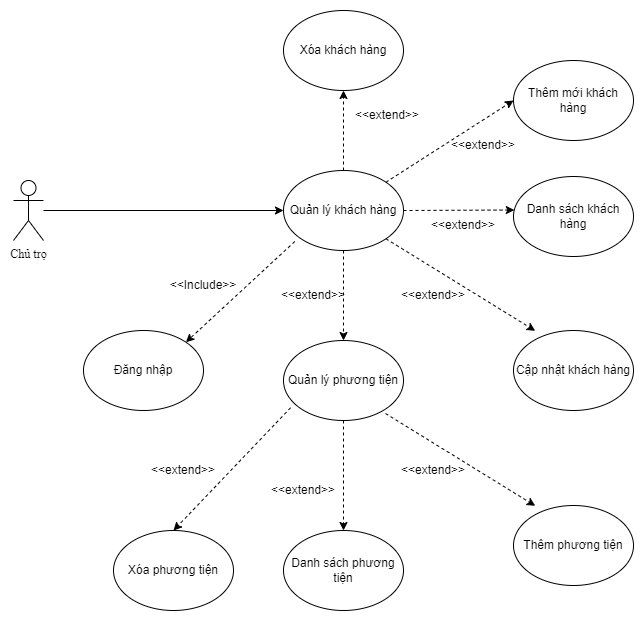

The diagram above was exported from draw.io. Its source (the exported page's mxGraphModel, read from the mxfile embedded in the PNG):
<mxGraphModel dx="1118" dy="604" grid="1" gridSize="10" guides="1" tooltips="1" connect="1" arrows="1" fold="1" page="1" pageScale="1" pageWidth="827" pageHeight="1169" math="0" shadow="0">
  <root>
    <mxCell id="0" />
    <mxCell id="1" parent="0" />
    <mxCell id="VWnZA8_5SV95Ae4IL8HQ-1" value="Chủ trọ" style="shape=umlActor;verticalLabelPosition=bottom;verticalAlign=top;html=1;outlineConnect=0;fontFamily=Times New Roman;" vertex="1" parent="1">
      <mxGeometry x="70" y="180" width="30" height="60" as="geometry" />
    </mxCell>
    <mxCell id="VWnZA8_5SV95Ae4IL8HQ-2" value="Quản lý khách hàng" style="ellipse;whiteSpace=wrap;html=1;" vertex="1" parent="1">
      <mxGeometry x="340" y="170" width="120" height="80" as="geometry" />
    </mxCell>
    <mxCell id="VWnZA8_5SV95Ae4IL8HQ-3" value="Đăng nhập" style="ellipse;whiteSpace=wrap;html=1;" vertex="1" parent="1">
      <mxGeometry x="140" y="330" width="120" height="80" as="geometry" />
    </mxCell>
    <mxCell id="VWnZA8_5SV95Ae4IL8HQ-4" value="Quản lý phương tiện" style="ellipse;whiteSpace=wrap;html=1;" vertex="1" parent="1">
      <mxGeometry x="340" y="340" width="120" height="80" as="geometry" />
    </mxCell>
    <mxCell id="VWnZA8_5SV95Ae4IL8HQ-5" value="Cập nhật khách hàng" style="ellipse;whiteSpace=wrap;html=1;" vertex="1" parent="1">
      <mxGeometry x="570" y="330" width="120" height="80" as="geometry" />
    </mxCell>
    <mxCell id="VWnZA8_5SV95Ae4IL8HQ-6" value="Danh sách khách hàng" style="ellipse;whiteSpace=wrap;html=1;" vertex="1" parent="1">
      <mxGeometry x="570" y="176" width="120" height="80" as="geometry" />
    </mxCell>
    <mxCell id="VWnZA8_5SV95Ae4IL8HQ-7" value="Thêm mới khách hàng" style="ellipse;whiteSpace=wrap;html=1;" vertex="1" parent="1">
      <mxGeometry x="570" y="60" width="120" height="80" as="geometry" />
    </mxCell>
    <mxCell id="VWnZA8_5SV95Ae4IL8HQ-8" value="" style="endArrow=classic;html=1;rounded=0;entryX=0;entryY=0.5;entryDx=0;entryDy=0;" edge="1" parent="1" source="VWnZA8_5SV95Ae4IL8HQ-1" target="VWnZA8_5SV95Ae4IL8HQ-2">
      <mxGeometry width="50" height="50" relative="1" as="geometry">
        <mxPoint x="390" y="290" as="sourcePoint" />
        <mxPoint x="440" y="240" as="targetPoint" />
      </mxGeometry>
    </mxCell>
    <mxCell id="VWnZA8_5SV95Ae4IL8HQ-9" value="" style="endArrow=classic;html=1;rounded=0;exitX=0.094;exitY=0.888;exitDx=0;exitDy=0;exitPerimeter=0;entryX=1;entryY=0;entryDx=0;entryDy=0;dashed=1;" edge="1" parent="1" source="VWnZA8_5SV95Ae4IL8HQ-2" target="VWnZA8_5SV95Ae4IL8HQ-3">
      <mxGeometry width="50" height="50" relative="1" as="geometry">
        <mxPoint x="250" y="320" as="sourcePoint" />
        <mxPoint x="300" y="270" as="targetPoint" />
      </mxGeometry>
    </mxCell>
    <mxCell id="VWnZA8_5SV95Ae4IL8HQ-10" value="&amp;lt;&amp;lt;Include&amp;gt;&amp;gt;" style="text;html=1;strokeColor=none;fillColor=none;align=center;verticalAlign=middle;whiteSpace=wrap;rounded=0;" vertex="1" parent="1">
      <mxGeometry x="230" y="270" width="60" height="30" as="geometry" />
    </mxCell>
    <mxCell id="VWnZA8_5SV95Ae4IL8HQ-11" value="" style="endArrow=classic;html=1;rounded=0;dashed=1;entryX=0.5;entryY=0;entryDx=0;entryDy=0;" edge="1" parent="1" target="VWnZA8_5SV95Ae4IL8HQ-4">
      <mxGeometry width="50" height="50" relative="1" as="geometry">
        <mxPoint x="400" y="250" as="sourcePoint" />
        <mxPoint x="396" y="330" as="targetPoint" />
      </mxGeometry>
    </mxCell>
    <mxCell id="VWnZA8_5SV95Ae4IL8HQ-12" value="" style="endArrow=classic;html=1;rounded=0;dashed=1;entryX=0.181;entryY=0.004;entryDx=0;entryDy=0;entryPerimeter=0;exitX=1;exitY=1;exitDx=0;exitDy=0;" edge="1" parent="1" source="VWnZA8_5SV95Ae4IL8HQ-2" target="VWnZA8_5SV95Ae4IL8HQ-5">
      <mxGeometry width="50" height="50" relative="1" as="geometry">
        <mxPoint x="410" y="260" as="sourcePoint" />
        <mxPoint x="412" y="342" as="targetPoint" />
      </mxGeometry>
    </mxCell>
    <mxCell id="VWnZA8_5SV95Ae4IL8HQ-13" value="" style="endArrow=classic;html=1;rounded=0;dashed=1;entryX=0.007;entryY=0.419;entryDx=0;entryDy=0;entryPerimeter=0;exitX=1;exitY=0.5;exitDx=0;exitDy=0;" edge="1" parent="1" source="VWnZA8_5SV95Ae4IL8HQ-2" target="VWnZA8_5SV95Ae4IL8HQ-6">
      <mxGeometry width="50" height="50" relative="1" as="geometry">
        <mxPoint x="420" y="270" as="sourcePoint" />
        <mxPoint x="422" y="352" as="targetPoint" />
      </mxGeometry>
    </mxCell>
    <mxCell id="VWnZA8_5SV95Ae4IL8HQ-14" value="" style="endArrow=classic;html=1;rounded=0;dashed=1;entryX=0;entryY=0.5;entryDx=0;entryDy=0;exitX=1;exitY=0;exitDx=0;exitDy=0;" edge="1" parent="1" source="VWnZA8_5SV95Ae4IL8HQ-2" target="VWnZA8_5SV95Ae4IL8HQ-7">
      <mxGeometry width="50" height="50" relative="1" as="geometry">
        <mxPoint x="430" y="280" as="sourcePoint" />
        <mxPoint x="432" y="362" as="targetPoint" />
      </mxGeometry>
    </mxCell>
    <mxCell id="VWnZA8_5SV95Ae4IL8HQ-15" value="&amp;lt;&amp;lt;extend&amp;gt;&amp;gt;" style="text;html=1;strokeColor=none;fillColor=none;align=center;verticalAlign=middle;whiteSpace=wrap;rounded=0;" vertex="1" parent="1">
      <mxGeometry x="340" y="280" width="60" height="30" as="geometry" />
    </mxCell>
    <mxCell id="VWnZA8_5SV95Ae4IL8HQ-16" value="&amp;lt;&amp;lt;extend&amp;gt;&amp;gt;" style="text;html=1;strokeColor=none;fillColor=none;align=center;verticalAlign=middle;whiteSpace=wrap;rounded=0;" vertex="1" parent="1">
      <mxGeometry x="460" y="280" width="60" height="30" as="geometry" />
    </mxCell>
    <mxCell id="VWnZA8_5SV95Ae4IL8HQ-17" value="&amp;lt;&amp;lt;extend&amp;gt;&amp;gt;" style="text;html=1;strokeColor=none;fillColor=none;align=center;verticalAlign=middle;whiteSpace=wrap;rounded=0;" vertex="1" parent="1">
      <mxGeometry x="490" y="210" width="60" height="30" as="geometry" />
    </mxCell>
    <mxCell id="VWnZA8_5SV95Ae4IL8HQ-18" value="&amp;lt;&amp;lt;extend&amp;gt;&amp;gt;" style="text;html=1;strokeColor=none;fillColor=none;align=center;verticalAlign=middle;whiteSpace=wrap;rounded=0;" vertex="1" parent="1">
      <mxGeometry x="510" y="130" width="60" height="30" as="geometry" />
    </mxCell>
    <mxCell id="VWnZA8_5SV95Ae4IL8HQ-20" value="Xóa khách hàng" style="ellipse;whiteSpace=wrap;html=1;" vertex="1" parent="1">
      <mxGeometry x="340" y="10" width="120" height="80" as="geometry" />
    </mxCell>
    <mxCell id="VWnZA8_5SV95Ae4IL8HQ-21" value="" style="endArrow=classic;html=1;rounded=0;dashed=1;entryX=0.5;entryY=1;entryDx=0;entryDy=0;exitX=0.5;exitY=0;exitDx=0;exitDy=0;" edge="1" parent="1" source="VWnZA8_5SV95Ae4IL8HQ-2" target="VWnZA8_5SV95Ae4IL8HQ-20">
      <mxGeometry width="50" height="50" relative="1" as="geometry">
        <mxPoint x="452" y="192" as="sourcePoint" />
        <mxPoint x="580" y="110" as="targetPoint" />
      </mxGeometry>
    </mxCell>
    <mxCell id="VWnZA8_5SV95Ae4IL8HQ-22" value="&amp;lt;&amp;lt;extend&amp;gt;&amp;gt;" style="text;html=1;strokeColor=none;fillColor=none;align=center;verticalAlign=middle;whiteSpace=wrap;rounded=0;" vertex="1" parent="1">
      <mxGeometry x="414" y="100" width="60" height="30" as="geometry" />
    </mxCell>
    <mxCell id="VWnZA8_5SV95Ae4IL8HQ-24" value="Thêm phương tiện" style="ellipse;whiteSpace=wrap;html=1;" vertex="1" parent="1">
      <mxGeometry x="570" y="505" width="120" height="80" as="geometry" />
    </mxCell>
    <mxCell id="VWnZA8_5SV95Ae4IL8HQ-25" value="" style="endArrow=classic;html=1;rounded=0;dashed=1;entryX=0.181;entryY=0.004;entryDx=0;entryDy=0;entryPerimeter=0;exitX=1;exitY=1;exitDx=0;exitDy=0;" edge="1" parent="1" target="VWnZA8_5SV95Ae4IL8HQ-24">
      <mxGeometry width="50" height="50" relative="1" as="geometry">
        <mxPoint x="442" y="413" as="sourcePoint" />
        <mxPoint x="412" y="517" as="targetPoint" />
      </mxGeometry>
    </mxCell>
    <mxCell id="VWnZA8_5SV95Ae4IL8HQ-26" value="&amp;lt;&amp;lt;extend&amp;gt;&amp;gt;" style="text;html=1;strokeColor=none;fillColor=none;align=center;verticalAlign=middle;whiteSpace=wrap;rounded=0;" vertex="1" parent="1">
      <mxGeometry x="460" y="455" width="60" height="30" as="geometry" />
    </mxCell>
    <mxCell id="VWnZA8_5SV95Ae4IL8HQ-27" value="Danh sách phương tiện" style="ellipse;whiteSpace=wrap;html=1;" vertex="1" parent="1">
      <mxGeometry x="340" y="530" width="120" height="80" as="geometry" />
    </mxCell>
    <mxCell id="VWnZA8_5SV95Ae4IL8HQ-28" value="" style="endArrow=classic;html=1;rounded=0;dashed=1;" edge="1" parent="1">
      <mxGeometry width="50" height="50" relative="1" as="geometry">
        <mxPoint x="400" y="420" as="sourcePoint" />
        <mxPoint x="400" y="530" as="targetPoint" />
      </mxGeometry>
    </mxCell>
    <mxCell id="VWnZA8_5SV95Ae4IL8HQ-29" value="&amp;lt;&amp;lt;extend&amp;gt;&amp;gt;" style="text;html=1;strokeColor=none;fillColor=none;align=center;verticalAlign=middle;whiteSpace=wrap;rounded=0;" vertex="1" parent="1">
      <mxGeometry x="330" y="475" width="60" height="30" as="geometry" />
    </mxCell>
    <mxCell id="VWnZA8_5SV95Ae4IL8HQ-30" value="Xóa phương tiện" style="ellipse;whiteSpace=wrap;html=1;" vertex="1" parent="1">
      <mxGeometry x="170" y="530" width="120" height="80" as="geometry" />
    </mxCell>
    <mxCell id="VWnZA8_5SV95Ae4IL8HQ-31" value="" style="endArrow=classic;html=1;rounded=0;dashed=1;exitX=0.059;exitY=0.841;exitDx=0;exitDy=0;exitPerimeter=0;" edge="1" parent="1" source="VWnZA8_5SV95Ae4IL8HQ-4">
      <mxGeometry width="50" height="50" relative="1" as="geometry">
        <mxPoint x="230" y="420" as="sourcePoint" />
        <mxPoint x="230" y="530" as="targetPoint" />
      </mxGeometry>
    </mxCell>
    <mxCell id="VWnZA8_5SV95Ae4IL8HQ-32" value="&amp;lt;&amp;lt;extend&amp;gt;&amp;gt;" style="text;html=1;strokeColor=none;fillColor=none;align=center;verticalAlign=middle;whiteSpace=wrap;rounded=0;" vertex="1" parent="1">
      <mxGeometry x="210" y="455" width="60" height="30" as="geometry" />
    </mxCell>
  </root>
</mxGraphModel>